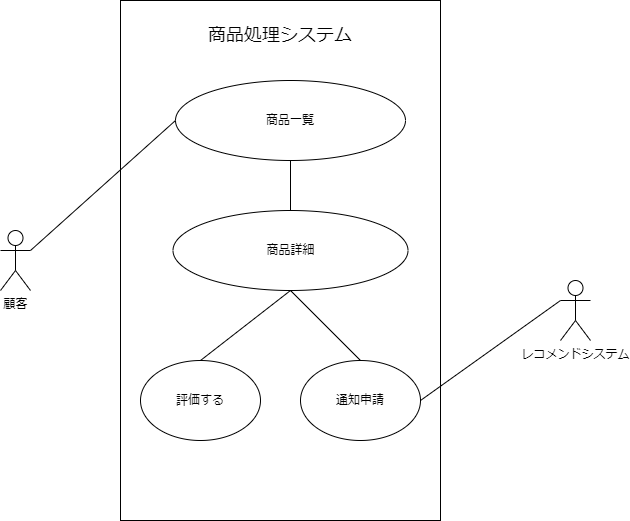

The diagram above was exported from draw.io. Its source (the exported page's mxGraphModel, read from the mxfile embedded in the PNG):
<mxGraphModel dx="1038" dy="579" grid="1" gridSize="10" guides="1" tooltips="1" connect="1" arrows="1" fold="1" page="1" pageScale="1" pageWidth="827" pageHeight="1169" math="0" shadow="0">
  <root>
    <mxCell id="0" />
    <mxCell id="1" parent="0" />
    <mxCell id="Ese6gC-eA6jwjRW4NeCZ-1" value="顧客" style="shape=umlActor;verticalLabelPosition=bottom;verticalAlign=top;html=1;outlineConnect=0;" parent="1" vertex="1">
      <mxGeometry x="80" y="350" width="30" height="60" as="geometry" />
    </mxCell>
    <mxCell id="Ese6gC-eA6jwjRW4NeCZ-2" value="" style="rounded=0;whiteSpace=wrap;html=1;" parent="1" vertex="1">
      <mxGeometry x="200" y="120" width="320" height="520" as="geometry" />
    </mxCell>
    <mxCell id="Ese6gC-eA6jwjRW4NeCZ-4" value="商品一覧" style="ellipse;whiteSpace=wrap;html=1;" parent="1" vertex="1">
      <mxGeometry x="255" y="200" width="230" height="80" as="geometry" />
    </mxCell>
    <mxCell id="Ese6gC-eA6jwjRW4NeCZ-6" value="" style="endArrow=none;html=1;rounded=0;entryX=0;entryY=0.5;entryDx=0;entryDy=0;exitX=1;exitY=0.3333333333333333;exitDx=0;exitDy=0;exitPerimeter=0;" parent="1" source="Ese6gC-eA6jwjRW4NeCZ-1" target="Ese6gC-eA6jwjRW4NeCZ-4" edge="1">
      <mxGeometry width="50" height="50" relative="1" as="geometry">
        <mxPoint x="110" y="250" as="sourcePoint" />
        <mxPoint x="160" y="200" as="targetPoint" />
      </mxGeometry>
    </mxCell>
    <mxCell id="Ese6gC-eA6jwjRW4NeCZ-8" value="&lt;font style=&quot;font-size: 18px&quot;&gt;商品処理システム&lt;/font&gt;" style="text;html=1;strokeColor=none;fillColor=none;align=center;verticalAlign=middle;whiteSpace=wrap;rounded=0;" parent="1" vertex="1">
      <mxGeometry x="255" y="140" width="210" height="30" as="geometry" />
    </mxCell>
    <mxCell id="EqRXsyd5rAaIIDxS4eUB-1" value="レコメンドシステム" style="shape=umlActor;verticalLabelPosition=bottom;verticalAlign=top;html=1;outlineConnect=0;fontSize=12;" parent="1" vertex="1">
      <mxGeometry x="640" y="400" width="30" height="60" as="geometry" />
    </mxCell>
    <mxCell id="EqRXsyd5rAaIIDxS4eUB-2" value="" style="endArrow=none;html=1;rounded=0;entryX=0;entryY=0.3333333333333333;entryDx=0;entryDy=0;exitX=1;exitY=0.5;exitDx=0;exitDy=0;entryPerimeter=0;" parent="1" source="lah4WjCfwoaEJndY85XA-4" target="EqRXsyd5rAaIIDxS4eUB-1" edge="1">
      <mxGeometry width="50" height="50" relative="1" as="geometry">
        <mxPoint x="510" y="379.5" as="sourcePoint" />
        <mxPoint x="655" y="379.5" as="targetPoint" />
      </mxGeometry>
    </mxCell>
    <mxCell id="lah4WjCfwoaEJndY85XA-1" value="商品詳細" style="ellipse;whiteSpace=wrap;html=1;fontSize=12;" parent="1" vertex="1">
      <mxGeometry x="252.5" y="330" width="235" height="80" as="geometry" />
    </mxCell>
    <mxCell id="lah4WjCfwoaEJndY85XA-2" value="" style="endArrow=none;html=1;rounded=0;fontSize=12;entryX=0.5;entryY=1;entryDx=0;entryDy=0;exitX=0.5;exitY=0;exitDx=0;exitDy=0;" parent="1" source="lah4WjCfwoaEJndY85XA-1" target="Ese6gC-eA6jwjRW4NeCZ-4" edge="1">
      <mxGeometry width="50" height="50" relative="1" as="geometry">
        <mxPoint x="280" y="550" as="sourcePoint" />
        <mxPoint x="330" y="500" as="targetPoint" />
      </mxGeometry>
    </mxCell>
    <mxCell id="lah4WjCfwoaEJndY85XA-3" value="評価する" style="ellipse;whiteSpace=wrap;html=1;fontSize=12;" parent="1" vertex="1">
      <mxGeometry x="220" y="480" width="120" height="80" as="geometry" />
    </mxCell>
    <mxCell id="lah4WjCfwoaEJndY85XA-4" value="通知申請" style="ellipse;whiteSpace=wrap;html=1;fontSize=12;" parent="1" vertex="1">
      <mxGeometry x="380" y="480" width="120" height="80" as="geometry" />
    </mxCell>
    <mxCell id="lah4WjCfwoaEJndY85XA-7" value="" style="endArrow=none;html=1;rounded=0;fontSize=12;entryX=0.5;entryY=1;entryDx=0;entryDy=0;exitX=0.5;exitY=0;exitDx=0;exitDy=0;" parent="1" source="lah4WjCfwoaEJndY85XA-3" target="lah4WjCfwoaEJndY85XA-1" edge="1">
      <mxGeometry width="50" height="50" relative="1" as="geometry">
        <mxPoint x="380" y="340" as="sourcePoint" />
        <mxPoint x="380" y="290" as="targetPoint" />
      </mxGeometry>
    </mxCell>
    <mxCell id="lah4WjCfwoaEJndY85XA-8" value="" style="endArrow=none;html=1;rounded=0;fontSize=12;entryX=0.5;entryY=1;entryDx=0;entryDy=0;exitX=0.5;exitY=0;exitDx=0;exitDy=0;" parent="1" source="lah4WjCfwoaEJndY85XA-4" target="lah4WjCfwoaEJndY85XA-1" edge="1">
      <mxGeometry width="50" height="50" relative="1" as="geometry">
        <mxPoint x="290" y="490" as="sourcePoint" />
        <mxPoint x="380" y="420" as="targetPoint" />
      </mxGeometry>
    </mxCell>
  </root>
</mxGraphModel>